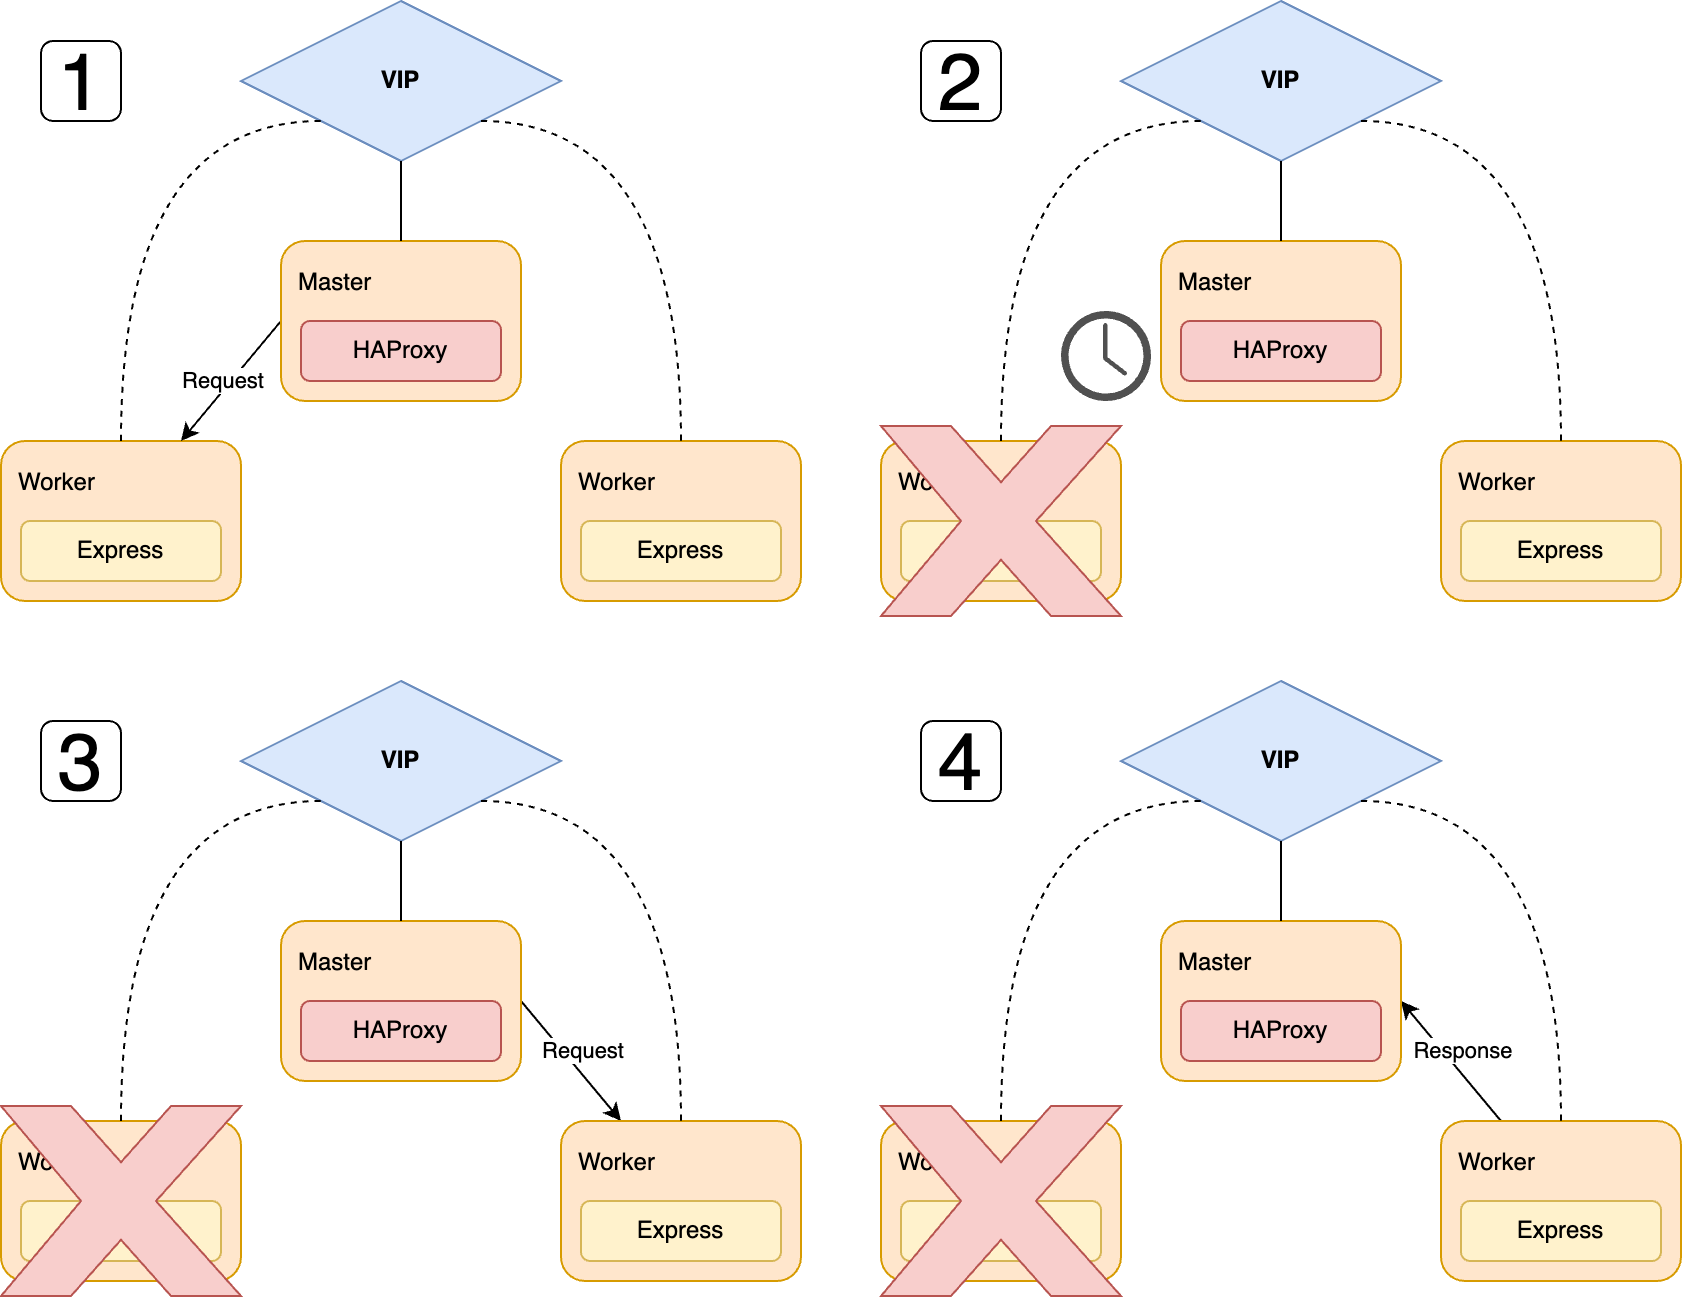

The diagram above was exported from draw.io. Its source (the exported page's mxGraphModel, read from the mxfile embedded in the PNG):
<mxGraphModel dx="942" dy="906" grid="1" gridSize="10" guides="1" tooltips="1" connect="1" arrows="1" fold="1" page="1" pageScale="1" pageWidth="850" pageHeight="1100" math="0" shadow="0">
  <root>
    <mxCell id="0" />
    <mxCell id="1" parent="0" />
    <mxCell id="-qO422OTfceK4YMZ6_Ft-2" value="Worker" style="rounded=1;whiteSpace=wrap;html=1;fillColor=#ffe6cc;strokeColor=#d79b00;align=left;verticalAlign=top;spacing=9;fontSize=12;" parent="1" vertex="1">
      <mxGeometry x="200" y="420" width="120" height="80" as="geometry" />
    </mxCell>
    <mxCell id="124" style="edgeStyle=none;html=1;exitX=0;exitY=0.5;exitDx=0;exitDy=0;entryX=0.75;entryY=0;entryDx=0;entryDy=0;" edge="1" parent="1" source="-qO422OTfceK4YMZ6_Ft-3" target="-qO422OTfceK4YMZ6_Ft-2">
      <mxGeometry relative="1" as="geometry" />
    </mxCell>
    <mxCell id="125" value="Request" style="edgeLabel;html=1;align=center;verticalAlign=middle;resizable=0;points=[];" vertex="1" connectable="0" parent="124">
      <mxGeometry x="-0.0164" y="1" relative="1" as="geometry">
        <mxPoint x="-6" as="offset" />
      </mxGeometry>
    </mxCell>
    <mxCell id="-qO422OTfceK4YMZ6_Ft-3" value="Master" style="rounded=1;whiteSpace=wrap;html=1;fillColor=#ffe6cc;strokeColor=#d79b00;align=left;verticalAlign=top;spacing=9;" parent="1" vertex="1">
      <mxGeometry x="340" y="320" width="120" height="80" as="geometry" />
    </mxCell>
    <mxCell id="-qO422OTfceK4YMZ6_Ft-4" value="Worker" style="rounded=1;whiteSpace=wrap;html=1;fillColor=#ffe6cc;strokeColor=#d79b00;verticalAlign=top;align=left;spacing=9;" parent="1" vertex="1">
      <mxGeometry x="480" y="420" width="120" height="80" as="geometry" />
    </mxCell>
    <mxCell id="-qO422OTfceK4YMZ6_Ft-5" value="&lt;b&gt;VIP&lt;/b&gt;" style="rhombus;whiteSpace=wrap;html=1;fillColor=#dae8fc;strokeColor=#6c8ebf;" parent="1" vertex="1">
      <mxGeometry x="320" y="200" width="160" height="80" as="geometry" />
    </mxCell>
    <mxCell id="-qO422OTfceK4YMZ6_Ft-11" value="" style="endArrow=none;html=1;rounded=0;fontStyle=2;entryX=0.5;entryY=0;entryDx=0;entryDy=0;dashed=1;exitX=1;exitY=1;exitDx=0;exitDy=0;edgeStyle=orthogonalEdgeStyle;curved=1;" parent="1" source="-qO422OTfceK4YMZ6_Ft-5" target="-qO422OTfceK4YMZ6_Ft-4" edge="1">
      <mxGeometry width="50" height="50" relative="1" as="geometry">
        <mxPoint x="400" y="480" as="sourcePoint" />
        <mxPoint x="500" y="480" as="targetPoint" />
        <Array as="points">
          <mxPoint x="540" y="260" />
        </Array>
      </mxGeometry>
    </mxCell>
    <mxCell id="-qO422OTfceK4YMZ6_Ft-12" value="" style="endArrow=none;html=1;rounded=0;entryX=0.5;entryY=1;entryDx=0;entryDy=0;exitX=0.5;exitY=0;exitDx=0;exitDy=0;" parent="1" source="-qO422OTfceK4YMZ6_Ft-3" target="-qO422OTfceK4YMZ6_Ft-5" edge="1">
      <mxGeometry width="50" height="50" relative="1" as="geometry">
        <mxPoint x="410" y="480" as="sourcePoint" />
        <mxPoint x="460" y="430" as="targetPoint" />
      </mxGeometry>
    </mxCell>
    <mxCell id="-qO422OTfceK4YMZ6_Ft-13" value="" style="endArrow=none;html=1;rounded=0;entryX=0;entryY=1;entryDx=0;entryDy=0;exitX=0.5;exitY=0;exitDx=0;exitDy=0;dashed=1;edgeStyle=orthogonalEdgeStyle;curved=1;" parent="1" source="-qO422OTfceK4YMZ6_Ft-2" target="-qO422OTfceK4YMZ6_Ft-5" edge="1">
      <mxGeometry width="50" height="50" relative="1" as="geometry">
        <mxPoint x="400" y="480" as="sourcePoint" />
        <mxPoint x="450" y="430" as="targetPoint" />
        <Array as="points">
          <mxPoint x="260" y="260" />
        </Array>
      </mxGeometry>
    </mxCell>
    <mxCell id="-qO422OTfceK4YMZ6_Ft-14" value="Express" style="rounded=1;whiteSpace=wrap;html=1;fillColor=#fff2cc;strokeColor=#d6b656;" parent="1" vertex="1">
      <mxGeometry x="210" y="460" width="100" height="30" as="geometry" />
    </mxCell>
    <mxCell id="-qO422OTfceK4YMZ6_Ft-15" value="HAProxy" style="rounded=1;whiteSpace=wrap;html=1;fillColor=#f8cecc;strokeColor=#b85450;" parent="1" vertex="1">
      <mxGeometry x="350" y="360" width="100" height="30" as="geometry" />
    </mxCell>
    <mxCell id="-qO422OTfceK4YMZ6_Ft-16" value="Express" style="rounded=1;whiteSpace=wrap;html=1;fillColor=#fff2cc;strokeColor=#d6b656;" parent="1" vertex="1">
      <mxGeometry x="490" y="460" width="100" height="30" as="geometry" />
    </mxCell>
    <mxCell id="109" value="1" style="rounded=1;whiteSpace=wrap;html=1;fontSize=40;" parent="1" vertex="1">
      <mxGeometry x="220" y="220" width="40" height="40" as="geometry" />
    </mxCell>
    <mxCell id="110" value="2" style="rounded=1;whiteSpace=wrap;html=1;fontSize=40;" parent="1" vertex="1">
      <mxGeometry x="660" y="220" width="40" height="40" as="geometry" />
    </mxCell>
    <mxCell id="111" value="3" style="rounded=1;whiteSpace=wrap;html=1;fontSize=40;" parent="1" vertex="1">
      <mxGeometry x="220" y="560" width="40" height="40" as="geometry" />
    </mxCell>
    <mxCell id="112" value="4" style="rounded=1;whiteSpace=wrap;html=1;fontSize=40;" parent="1" vertex="1">
      <mxGeometry x="660" y="560" width="40" height="40" as="geometry" />
    </mxCell>
    <mxCell id="113" value="Worker" style="rounded=1;whiteSpace=wrap;html=1;fillColor=#ffe6cc;strokeColor=#d79b00;align=left;verticalAlign=top;spacing=9;fontSize=12;" vertex="1" parent="1">
      <mxGeometry x="640" y="420" width="120" height="80" as="geometry" />
    </mxCell>
    <mxCell id="114" value="Master" style="rounded=1;whiteSpace=wrap;html=1;fillColor=#ffe6cc;strokeColor=#d79b00;align=left;verticalAlign=top;spacing=9;" vertex="1" parent="1">
      <mxGeometry x="780" y="320" width="120" height="80" as="geometry" />
    </mxCell>
    <mxCell id="115" value="Worker" style="rounded=1;whiteSpace=wrap;html=1;fillColor=#ffe6cc;strokeColor=#d79b00;verticalAlign=top;align=left;spacing=9;" vertex="1" parent="1">
      <mxGeometry x="920" y="420" width="120" height="80" as="geometry" />
    </mxCell>
    <mxCell id="116" value="&lt;b&gt;VIP&lt;/b&gt;" style="rhombus;whiteSpace=wrap;html=1;fillColor=#dae8fc;strokeColor=#6c8ebf;" vertex="1" parent="1">
      <mxGeometry x="760" y="200" width="160" height="80" as="geometry" />
    </mxCell>
    <mxCell id="117" value="" style="endArrow=none;html=1;rounded=0;fontStyle=2;entryX=0.5;entryY=0;entryDx=0;entryDy=0;dashed=1;exitX=1;exitY=1;exitDx=0;exitDy=0;edgeStyle=orthogonalEdgeStyle;curved=1;" edge="1" parent="1" source="116" target="115">
      <mxGeometry width="50" height="50" relative="1" as="geometry">
        <mxPoint x="840" y="480" as="sourcePoint" />
        <mxPoint x="940" y="480" as="targetPoint" />
        <Array as="points">
          <mxPoint x="980" y="260" />
        </Array>
      </mxGeometry>
    </mxCell>
    <mxCell id="118" value="" style="endArrow=none;html=1;rounded=0;entryX=0.5;entryY=1;entryDx=0;entryDy=0;exitX=0.5;exitY=0;exitDx=0;exitDy=0;" edge="1" parent="1" source="114" target="116">
      <mxGeometry width="50" height="50" relative="1" as="geometry">
        <mxPoint x="850" y="480" as="sourcePoint" />
        <mxPoint x="900" y="430" as="targetPoint" />
      </mxGeometry>
    </mxCell>
    <mxCell id="119" value="" style="endArrow=none;html=1;rounded=0;entryX=0;entryY=1;entryDx=0;entryDy=0;exitX=0.5;exitY=0;exitDx=0;exitDy=0;dashed=1;edgeStyle=orthogonalEdgeStyle;curved=1;" edge="1" parent="1" source="113" target="116">
      <mxGeometry width="50" height="50" relative="1" as="geometry">
        <mxPoint x="840" y="480" as="sourcePoint" />
        <mxPoint x="890" y="430" as="targetPoint" />
        <Array as="points">
          <mxPoint x="700" y="260" />
        </Array>
      </mxGeometry>
    </mxCell>
    <mxCell id="120" value="Express" style="rounded=1;whiteSpace=wrap;html=1;fillColor=#fff2cc;strokeColor=#d6b656;" vertex="1" parent="1">
      <mxGeometry x="650" y="460" width="100" height="30" as="geometry" />
    </mxCell>
    <mxCell id="121" value="HAProxy" style="rounded=1;whiteSpace=wrap;html=1;fillColor=#f8cecc;strokeColor=#b85450;" vertex="1" parent="1">
      <mxGeometry x="790" y="360" width="100" height="30" as="geometry" />
    </mxCell>
    <mxCell id="122" value="Express" style="rounded=1;whiteSpace=wrap;html=1;fillColor=#fff2cc;strokeColor=#d6b656;" vertex="1" parent="1">
      <mxGeometry x="930" y="460" width="100" height="30" as="geometry" />
    </mxCell>
    <mxCell id="41" value="" style="verticalLabelPosition=bottom;verticalAlign=top;html=1;shape=mxgraph.basic.x;fillColor=#f8cecc;strokeColor=#b85450;" parent="1" vertex="1">
      <mxGeometry x="640" y="412.5" width="120" height="95" as="geometry" />
    </mxCell>
    <mxCell id="128" value="Worker" style="rounded=1;whiteSpace=wrap;html=1;fillColor=#ffe6cc;strokeColor=#d79b00;align=left;verticalAlign=top;spacing=9;fontSize=12;" vertex="1" parent="1">
      <mxGeometry x="200" y="760" width="120" height="80" as="geometry" />
    </mxCell>
    <mxCell id="140" style="edgeStyle=none;html=1;exitX=1;exitY=0.5;exitDx=0;exitDy=0;entryX=0.25;entryY=0;entryDx=0;entryDy=0;" edge="1" parent="1" source="129" target="130">
      <mxGeometry relative="1" as="geometry" />
    </mxCell>
    <mxCell id="141" value="Request" style="edgeLabel;html=1;align=center;verticalAlign=middle;resizable=0;points=[];" vertex="1" connectable="0" parent="140">
      <mxGeometry x="-0.2164" y="-1" relative="1" as="geometry">
        <mxPoint x="11" as="offset" />
      </mxGeometry>
    </mxCell>
    <mxCell id="129" value="Master" style="rounded=1;whiteSpace=wrap;html=1;fillColor=#ffe6cc;strokeColor=#d79b00;align=left;verticalAlign=top;spacing=9;" vertex="1" parent="1">
      <mxGeometry x="340" y="660" width="120" height="80" as="geometry" />
    </mxCell>
    <mxCell id="130" value="Worker" style="rounded=1;whiteSpace=wrap;html=1;fillColor=#ffe6cc;strokeColor=#d79b00;verticalAlign=top;align=left;spacing=9;" vertex="1" parent="1">
      <mxGeometry x="480" y="760" width="120" height="80" as="geometry" />
    </mxCell>
    <mxCell id="131" value="&lt;b&gt;VIP&lt;/b&gt;" style="rhombus;whiteSpace=wrap;html=1;fillColor=#dae8fc;strokeColor=#6c8ebf;" vertex="1" parent="1">
      <mxGeometry x="320" y="540" width="160" height="80" as="geometry" />
    </mxCell>
    <mxCell id="132" value="" style="endArrow=none;html=1;rounded=0;fontStyle=2;entryX=0.5;entryY=0;entryDx=0;entryDy=0;dashed=1;exitX=1;exitY=1;exitDx=0;exitDy=0;edgeStyle=orthogonalEdgeStyle;curved=1;" edge="1" parent="1" source="131" target="130">
      <mxGeometry width="50" height="50" relative="1" as="geometry">
        <mxPoint x="400" y="820" as="sourcePoint" />
        <mxPoint x="500" y="820" as="targetPoint" />
        <Array as="points">
          <mxPoint x="540" y="600" />
        </Array>
      </mxGeometry>
    </mxCell>
    <mxCell id="133" value="" style="endArrow=none;html=1;rounded=0;entryX=0.5;entryY=1;entryDx=0;entryDy=0;exitX=0.5;exitY=0;exitDx=0;exitDy=0;" edge="1" parent="1" source="129" target="131">
      <mxGeometry width="50" height="50" relative="1" as="geometry">
        <mxPoint x="410" y="820" as="sourcePoint" />
        <mxPoint x="460" y="770" as="targetPoint" />
      </mxGeometry>
    </mxCell>
    <mxCell id="134" value="" style="endArrow=none;html=1;rounded=0;entryX=0;entryY=1;entryDx=0;entryDy=0;exitX=0.5;exitY=0;exitDx=0;exitDy=0;dashed=1;edgeStyle=orthogonalEdgeStyle;curved=1;" edge="1" parent="1" source="128" target="131">
      <mxGeometry width="50" height="50" relative="1" as="geometry">
        <mxPoint x="400" y="820" as="sourcePoint" />
        <mxPoint x="450" y="770" as="targetPoint" />
        <Array as="points">
          <mxPoint x="260" y="600" />
        </Array>
      </mxGeometry>
    </mxCell>
    <mxCell id="135" value="Express" style="rounded=1;whiteSpace=wrap;html=1;fillColor=#fff2cc;strokeColor=#d6b656;" vertex="1" parent="1">
      <mxGeometry x="210" y="800" width="100" height="30" as="geometry" />
    </mxCell>
    <mxCell id="136" value="HAProxy" style="rounded=1;whiteSpace=wrap;html=1;fillColor=#f8cecc;strokeColor=#b85450;" vertex="1" parent="1">
      <mxGeometry x="350" y="700" width="100" height="30" as="geometry" />
    </mxCell>
    <mxCell id="137" value="Express" style="rounded=1;whiteSpace=wrap;html=1;fillColor=#fff2cc;strokeColor=#d6b656;" vertex="1" parent="1">
      <mxGeometry x="490" y="800" width="100" height="30" as="geometry" />
    </mxCell>
    <mxCell id="138" value="" style="verticalLabelPosition=bottom;verticalAlign=top;html=1;shape=mxgraph.basic.x;fillColor=#f8cecc;strokeColor=#b85450;" vertex="1" parent="1">
      <mxGeometry x="200" y="752.5" width="120" height="95" as="geometry" />
    </mxCell>
    <mxCell id="142" value="" style="sketch=0;pointerEvents=1;shadow=0;dashed=0;html=1;strokeColor=none;fillColor=#505050;labelPosition=center;verticalLabelPosition=bottom;verticalAlign=top;outlineConnect=0;align=center;shape=mxgraph.office.concepts.clock;" vertex="1" parent="1">
      <mxGeometry x="730" y="355" width="45" height="45" as="geometry" />
    </mxCell>
    <mxCell id="158" value="Worker" style="rounded=1;whiteSpace=wrap;html=1;fillColor=#ffe6cc;strokeColor=#d79b00;align=left;verticalAlign=top;spacing=9;fontSize=12;" vertex="1" parent="1">
      <mxGeometry x="640" y="760" width="120" height="80" as="geometry" />
    </mxCell>
    <mxCell id="159" style="edgeStyle=none;html=1;exitX=1;exitY=0.5;exitDx=0;exitDy=0;entryX=0.25;entryY=0;entryDx=0;entryDy=0;startArrow=classic;startFill=1;endArrow=none;endFill=0;" edge="1" parent="1" source="161" target="162">
      <mxGeometry relative="1" as="geometry" />
    </mxCell>
    <mxCell id="160" value="Response" style="edgeLabel;html=1;align=center;verticalAlign=middle;resizable=0;points=[];" vertex="1" connectable="0" parent="159">
      <mxGeometry x="-0.2164" y="-1" relative="1" as="geometry">
        <mxPoint x="11" as="offset" />
      </mxGeometry>
    </mxCell>
    <mxCell id="161" value="Master" style="rounded=1;whiteSpace=wrap;html=1;fillColor=#ffe6cc;strokeColor=#d79b00;align=left;verticalAlign=top;spacing=9;" vertex="1" parent="1">
      <mxGeometry x="780" y="660" width="120" height="80" as="geometry" />
    </mxCell>
    <mxCell id="162" value="Worker" style="rounded=1;whiteSpace=wrap;html=1;fillColor=#ffe6cc;strokeColor=#d79b00;verticalAlign=top;align=left;spacing=9;" vertex="1" parent="1">
      <mxGeometry x="920" y="760" width="120" height="80" as="geometry" />
    </mxCell>
    <mxCell id="163" value="&lt;b&gt;VIP&lt;/b&gt;" style="rhombus;whiteSpace=wrap;html=1;fillColor=#dae8fc;strokeColor=#6c8ebf;" vertex="1" parent="1">
      <mxGeometry x="760" y="540" width="160" height="80" as="geometry" />
    </mxCell>
    <mxCell id="164" value="" style="endArrow=none;html=1;rounded=0;fontStyle=2;entryX=0.5;entryY=0;entryDx=0;entryDy=0;dashed=1;exitX=1;exitY=1;exitDx=0;exitDy=0;edgeStyle=orthogonalEdgeStyle;curved=1;" edge="1" parent="1" source="163" target="162">
      <mxGeometry width="50" height="50" relative="1" as="geometry">
        <mxPoint x="840" y="820" as="sourcePoint" />
        <mxPoint x="940" y="820" as="targetPoint" />
        <Array as="points">
          <mxPoint x="980" y="600" />
        </Array>
      </mxGeometry>
    </mxCell>
    <mxCell id="165" value="" style="endArrow=none;html=1;rounded=0;entryX=0.5;entryY=1;entryDx=0;entryDy=0;exitX=0.5;exitY=0;exitDx=0;exitDy=0;" edge="1" parent="1" source="161" target="163">
      <mxGeometry width="50" height="50" relative="1" as="geometry">
        <mxPoint x="850" y="820" as="sourcePoint" />
        <mxPoint x="900" y="770" as="targetPoint" />
      </mxGeometry>
    </mxCell>
    <mxCell id="166" value="" style="endArrow=none;html=1;rounded=0;entryX=0;entryY=1;entryDx=0;entryDy=0;exitX=0.5;exitY=0;exitDx=0;exitDy=0;dashed=1;edgeStyle=orthogonalEdgeStyle;curved=1;" edge="1" parent="1" source="158" target="163">
      <mxGeometry width="50" height="50" relative="1" as="geometry">
        <mxPoint x="840" y="820" as="sourcePoint" />
        <mxPoint x="890" y="770" as="targetPoint" />
        <Array as="points">
          <mxPoint x="700" y="600" />
        </Array>
      </mxGeometry>
    </mxCell>
    <mxCell id="167" value="Express" style="rounded=1;whiteSpace=wrap;html=1;fillColor=#fff2cc;strokeColor=#d6b656;" vertex="1" parent="1">
      <mxGeometry x="650" y="800" width="100" height="30" as="geometry" />
    </mxCell>
    <mxCell id="168" value="HAProxy" style="rounded=1;whiteSpace=wrap;html=1;fillColor=#f8cecc;strokeColor=#b85450;" vertex="1" parent="1">
      <mxGeometry x="790" y="700" width="100" height="30" as="geometry" />
    </mxCell>
    <mxCell id="169" value="Express" style="rounded=1;whiteSpace=wrap;html=1;fillColor=#fff2cc;strokeColor=#d6b656;" vertex="1" parent="1">
      <mxGeometry x="930" y="800" width="100" height="30" as="geometry" />
    </mxCell>
    <mxCell id="170" value="" style="verticalLabelPosition=bottom;verticalAlign=top;html=1;shape=mxgraph.basic.x;fillColor=#f8cecc;strokeColor=#b85450;" vertex="1" parent="1">
      <mxGeometry x="640" y="752.5" width="120" height="95" as="geometry" />
    </mxCell>
  </root>
</mxGraphModel>